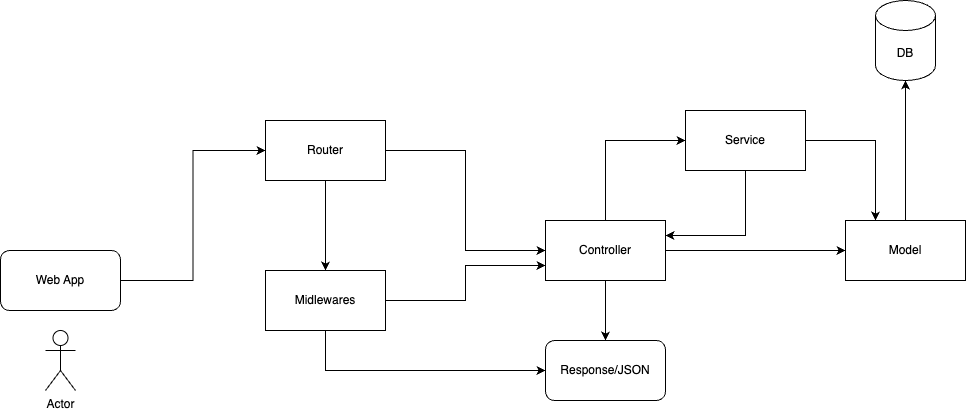

The diagram above was exported from draw.io. Its source (the exported page's mxGraphModel, read from the mxfile embedded in the PNG):
<mxGraphModel dx="2284" dy="785" grid="1" gridSize="10" guides="1" tooltips="1" connect="1" arrows="1" fold="1" page="1" pageScale="1" pageWidth="850" pageHeight="1100" math="0" shadow="0">
  <root>
    <mxCell id="0" />
    <mxCell id="1" parent="0" />
    <mxCell id="MGV_jJj84y-i3zUrOPMP-1" value="DB" style="shape=cylinder3;whiteSpace=wrap;html=1;boundedLbl=1;backgroundOutline=1;size=15;" vertex="1" parent="1">
      <mxGeometry x="660" y="110" width="60" height="80" as="geometry" />
    </mxCell>
    <mxCell id="MGV_jJj84y-i3zUrOPMP-2" value="Actor" style="shape=umlActor;verticalLabelPosition=bottom;verticalAlign=top;html=1;outlineConnect=0;" vertex="1" parent="1">
      <mxGeometry x="-170" y="440" width="30" height="60" as="geometry" />
    </mxCell>
    <mxCell id="MGV_jJj84y-i3zUrOPMP-5" style="edgeStyle=orthogonalEdgeStyle;rounded=0;orthogonalLoop=1;jettySize=auto;html=1;entryX=0;entryY=0.5;entryDx=0;entryDy=0;" edge="1" parent="1" source="MGV_jJj84y-i3zUrOPMP-3" target="MGV_jJj84y-i3zUrOPMP-4">
      <mxGeometry relative="1" as="geometry" />
    </mxCell>
    <mxCell id="MGV_jJj84y-i3zUrOPMP-3" value="Web App" style="rounded=1;whiteSpace=wrap;html=1;" vertex="1" parent="1">
      <mxGeometry x="-215" y="360" width="120" height="60" as="geometry" />
    </mxCell>
    <mxCell id="MGV_jJj84y-i3zUrOPMP-7" style="edgeStyle=orthogonalEdgeStyle;rounded=0;orthogonalLoop=1;jettySize=auto;html=1;entryX=0;entryY=0.5;entryDx=0;entryDy=0;" edge="1" parent="1" source="MGV_jJj84y-i3zUrOPMP-4" target="MGV_jJj84y-i3zUrOPMP-6">
      <mxGeometry relative="1" as="geometry" />
    </mxCell>
    <mxCell id="MGV_jJj84y-i3zUrOPMP-9" style="edgeStyle=orthogonalEdgeStyle;rounded=0;orthogonalLoop=1;jettySize=auto;html=1;exitX=0.5;exitY=1;exitDx=0;exitDy=0;entryX=0.5;entryY=0;entryDx=0;entryDy=0;" edge="1" parent="1" source="MGV_jJj84y-i3zUrOPMP-4" target="MGV_jJj84y-i3zUrOPMP-8">
      <mxGeometry relative="1" as="geometry" />
    </mxCell>
    <mxCell id="MGV_jJj84y-i3zUrOPMP-4" value="Router" style="rounded=0;whiteSpace=wrap;html=1;" vertex="1" parent="1">
      <mxGeometry x="50" y="230" width="120" height="60" as="geometry" />
    </mxCell>
    <mxCell id="MGV_jJj84y-i3zUrOPMP-16" style="edgeStyle=orthogonalEdgeStyle;rounded=0;orthogonalLoop=1;jettySize=auto;html=1;entryX=0;entryY=0.5;entryDx=0;entryDy=0;" edge="1" parent="1" source="MGV_jJj84y-i3zUrOPMP-6" target="MGV_jJj84y-i3zUrOPMP-14">
      <mxGeometry relative="1" as="geometry" />
    </mxCell>
    <mxCell id="MGV_jJj84y-i3zUrOPMP-18" style="edgeStyle=orthogonalEdgeStyle;rounded=0;orthogonalLoop=1;jettySize=auto;html=1;entryX=0;entryY=0.5;entryDx=0;entryDy=0;exitX=0.5;exitY=0;exitDx=0;exitDy=0;" edge="1" parent="1" source="MGV_jJj84y-i3zUrOPMP-6" target="MGV_jJj84y-i3zUrOPMP-17">
      <mxGeometry relative="1" as="geometry" />
    </mxCell>
    <mxCell id="MGV_jJj84y-i3zUrOPMP-21" style="edgeStyle=orthogonalEdgeStyle;rounded=0;orthogonalLoop=1;jettySize=auto;html=1;entryX=0.5;entryY=0;entryDx=0;entryDy=0;" edge="1" parent="1" source="MGV_jJj84y-i3zUrOPMP-6" target="MGV_jJj84y-i3zUrOPMP-12">
      <mxGeometry relative="1" as="geometry" />
    </mxCell>
    <mxCell id="MGV_jJj84y-i3zUrOPMP-6" value="Controller" style="rounded=0;whiteSpace=wrap;html=1;" vertex="1" parent="1">
      <mxGeometry x="330" y="330" width="120" height="60" as="geometry" />
    </mxCell>
    <mxCell id="MGV_jJj84y-i3zUrOPMP-10" style="edgeStyle=orthogonalEdgeStyle;rounded=0;orthogonalLoop=1;jettySize=auto;html=1;entryX=0;entryY=0.75;entryDx=0;entryDy=0;" edge="1" parent="1" source="MGV_jJj84y-i3zUrOPMP-8" target="MGV_jJj84y-i3zUrOPMP-6">
      <mxGeometry relative="1" as="geometry" />
    </mxCell>
    <mxCell id="MGV_jJj84y-i3zUrOPMP-13" style="edgeStyle=orthogonalEdgeStyle;rounded=0;orthogonalLoop=1;jettySize=auto;html=1;exitX=0.5;exitY=1;exitDx=0;exitDy=0;entryX=0;entryY=0.5;entryDx=0;entryDy=0;" edge="1" parent="1" source="MGV_jJj84y-i3zUrOPMP-8" target="MGV_jJj84y-i3zUrOPMP-12">
      <mxGeometry relative="1" as="geometry" />
    </mxCell>
    <mxCell id="MGV_jJj84y-i3zUrOPMP-8" value="Midlewar&lt;span style=&quot;background-color: transparent; color: light-dark(rgb(0, 0, 0), rgb(255, 255, 255));&quot;&gt;es&lt;/span&gt;" style="rounded=0;whiteSpace=wrap;html=1;" vertex="1" parent="1">
      <mxGeometry x="50" y="380" width="120" height="60" as="geometry" />
    </mxCell>
    <mxCell id="MGV_jJj84y-i3zUrOPMP-12" value="Response/JSON" style="rounded=1;whiteSpace=wrap;html=1;" vertex="1" parent="1">
      <mxGeometry x="330" y="450" width="120" height="60" as="geometry" />
    </mxCell>
    <mxCell id="MGV_jJj84y-i3zUrOPMP-14" value="Model" style="rounded=0;whiteSpace=wrap;html=1;" vertex="1" parent="1">
      <mxGeometry x="630" y="330" width="120" height="60" as="geometry" />
    </mxCell>
    <mxCell id="MGV_jJj84y-i3zUrOPMP-15" style="edgeStyle=orthogonalEdgeStyle;rounded=0;orthogonalLoop=1;jettySize=auto;html=1;entryX=0.5;entryY=1;entryDx=0;entryDy=0;entryPerimeter=0;" edge="1" parent="1" source="MGV_jJj84y-i3zUrOPMP-14" target="MGV_jJj84y-i3zUrOPMP-1">
      <mxGeometry relative="1" as="geometry" />
    </mxCell>
    <mxCell id="MGV_jJj84y-i3zUrOPMP-19" style="edgeStyle=orthogonalEdgeStyle;rounded=0;orthogonalLoop=1;jettySize=auto;html=1;entryX=0.25;entryY=0;entryDx=0;entryDy=0;" edge="1" parent="1" source="MGV_jJj84y-i3zUrOPMP-17" target="MGV_jJj84y-i3zUrOPMP-14">
      <mxGeometry relative="1" as="geometry" />
    </mxCell>
    <mxCell id="MGV_jJj84y-i3zUrOPMP-20" style="edgeStyle=orthogonalEdgeStyle;rounded=0;orthogonalLoop=1;jettySize=auto;html=1;entryX=1;entryY=0.25;entryDx=0;entryDy=0;exitX=0.5;exitY=1;exitDx=0;exitDy=0;" edge="1" parent="1" source="MGV_jJj84y-i3zUrOPMP-17" target="MGV_jJj84y-i3zUrOPMP-6">
      <mxGeometry relative="1" as="geometry" />
    </mxCell>
    <mxCell id="MGV_jJj84y-i3zUrOPMP-17" value="Service" style="rounded=0;whiteSpace=wrap;html=1;" vertex="1" parent="1">
      <mxGeometry x="470" y="220" width="120" height="60" as="geometry" />
    </mxCell>
  </root>
</mxGraphModel>